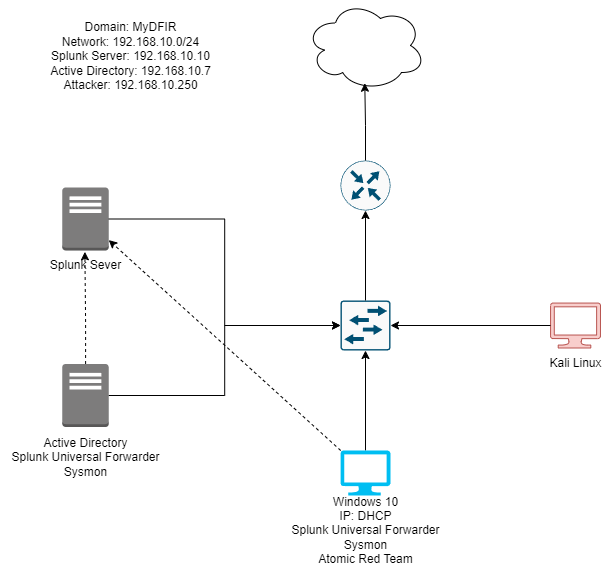

The diagram above was exported from draw.io. Its source (the exported page's mxGraphModel, read from the mxfile embedded in the PNG):
<mxGraphModel dx="1221" dy="618" grid="1" gridSize="10" guides="1" tooltips="1" connect="1" arrows="1" fold="1" page="1" pageScale="1" pageWidth="850" pageHeight="1100" math="0" shadow="0">
  <root>
    <mxCell id="0" />
    <mxCell id="1" parent="0" />
    <mxCell id="sRhcQcIBONeK5aoSE0QV-1" value="" style="outlineConnect=0;dashed=0;verticalLabelPosition=bottom;verticalAlign=top;align=center;html=1;shape=mxgraph.aws3.traditional_server;fillColor=#7D7C7C;gradientColor=none;" vertex="1" parent="1">
      <mxGeometry x="61.75" y="197" width="46.5" height="63" as="geometry" />
    </mxCell>
    <mxCell id="sRhcQcIBONeK5aoSE0QV-2" value="" style="outlineConnect=0;dashed=0;verticalLabelPosition=bottom;verticalAlign=top;align=center;html=1;shape=mxgraph.aws3.traditional_server;fillColor=#7D7C7C;gradientColor=none;" vertex="1" parent="1">
      <mxGeometry x="61.75" y="373.5" width="46.5" height="63" as="geometry" />
    </mxCell>
    <mxCell id="sRhcQcIBONeK5aoSE0QV-8" style="rounded=0;orthogonalLoop=1;jettySize=auto;html=1;entryX=0.5;entryY=1;entryDx=0;entryDy=0;entryPerimeter=0;exitX=0.5;exitY=0;exitDx=0;exitDy=0;exitPerimeter=0;" edge="1" parent="1" source="sRhcQcIBONeK5aoSE0QV-3" target="sRhcQcIBONeK5aoSE0QV-5">
      <mxGeometry relative="1" as="geometry">
        <mxPoint x="290" y="457.5" as="targetPoint" />
        <mxPoint x="230" y="500" as="sourcePoint" />
      </mxGeometry>
    </mxCell>
    <mxCell id="sRhcQcIBONeK5aoSE0QV-21" style="rounded=0;orthogonalLoop=1;jettySize=auto;html=1;endArrow=classic;endFill=1;dashed=1;" edge="1" parent="1" source="sRhcQcIBONeK5aoSE0QV-3" target="sRhcQcIBONeK5aoSE0QV-1">
      <mxGeometry relative="1" as="geometry" />
    </mxCell>
    <mxCell id="sRhcQcIBONeK5aoSE0QV-3" value="" style="verticalLabelPosition=bottom;html=1;verticalAlign=top;align=center;strokeColor=none;fillColor=#00BEF2;shape=mxgraph.azure.computer;pointerEvents=1;" vertex="1" parent="1">
      <mxGeometry x="340" y="460" width="50" height="45" as="geometry" />
    </mxCell>
    <mxCell id="sRhcQcIBONeK5aoSE0QV-4" value="" style="verticalLabelPosition=bottom;html=1;verticalAlign=top;align=center;strokeColor=#b85450;fillColor=#f8cecc;shape=mxgraph.azure.computer;pointerEvents=1;" vertex="1" parent="1">
      <mxGeometry x="550" y="312.5" width="50" height="45" as="geometry" />
    </mxCell>
    <mxCell id="sRhcQcIBONeK5aoSE0QV-5" value="" style="sketch=0;points=[[0.015,0.015,0],[0.985,0.015,0],[0.985,0.985,0],[0.015,0.985,0],[0.25,0,0],[0.5,0,0],[0.75,0,0],[1,0.25,0],[1,0.5,0],[1,0.75,0],[0.75,1,0],[0.5,1,0],[0.25,1,0],[0,0.75,0],[0,0.5,0],[0,0.25,0]];verticalLabelPosition=bottom;html=1;verticalAlign=top;aspect=fixed;align=center;pointerEvents=1;shape=mxgraph.cisco19.rect;prIcon=l2_switch;fillColor=#FAFAFA;strokeColor=#005073;" vertex="1" parent="1">
      <mxGeometry x="340" y="310" width="50" height="50" as="geometry" />
    </mxCell>
    <mxCell id="sRhcQcIBONeK5aoSE0QV-6" value="" style="sketch=0;points=[[0.5,0,0],[1,0.5,0],[0.5,1,0],[0,0.5,0],[0.145,0.145,0],[0.8555,0.145,0],[0.855,0.8555,0],[0.145,0.855,0]];verticalLabelPosition=bottom;html=1;verticalAlign=top;aspect=fixed;align=center;pointerEvents=1;shape=mxgraph.cisco19.rect;prIcon=router;fillColor=#FAFAFA;strokeColor=#005073;" vertex="1" parent="1">
      <mxGeometry x="340" y="170" width="50" height="50" as="geometry" />
    </mxCell>
    <mxCell id="sRhcQcIBONeK5aoSE0QV-7" value="" style="ellipse;shape=cloud;whiteSpace=wrap;html=1;" vertex="1" parent="1">
      <mxGeometry x="305" y="10" width="120" height="90" as="geometry" />
    </mxCell>
    <mxCell id="sRhcQcIBONeK5aoSE0QV-9" style="edgeStyle=orthogonalEdgeStyle;rounded=0;orthogonalLoop=1;jettySize=auto;html=1;entryX=1;entryY=0.5;entryDx=0;entryDy=0;entryPerimeter=0;" edge="1" parent="1" source="sRhcQcIBONeK5aoSE0QV-4" target="sRhcQcIBONeK5aoSE0QV-5">
      <mxGeometry relative="1" as="geometry">
        <mxPoint x="490" y="407.5" as="targetPoint" />
      </mxGeometry>
    </mxCell>
    <mxCell id="sRhcQcIBONeK5aoSE0QV-10" style="edgeStyle=orthogonalEdgeStyle;rounded=0;orthogonalLoop=1;jettySize=auto;html=1;entryX=0;entryY=0.5;entryDx=0;entryDy=0;entryPerimeter=0;" edge="1" parent="1" source="sRhcQcIBONeK5aoSE0QV-2" target="sRhcQcIBONeK5aoSE0QV-5">
      <mxGeometry relative="1" as="geometry" />
    </mxCell>
    <mxCell id="sRhcQcIBONeK5aoSE0QV-11" style="edgeStyle=orthogonalEdgeStyle;rounded=0;orthogonalLoop=1;jettySize=auto;html=1;entryX=0;entryY=0.5;entryDx=0;entryDy=0;entryPerimeter=0;" edge="1" parent="1" source="sRhcQcIBONeK5aoSE0QV-1" target="sRhcQcIBONeK5aoSE0QV-5">
      <mxGeometry relative="1" as="geometry" />
    </mxCell>
    <mxCell id="sRhcQcIBONeK5aoSE0QV-14" style="edgeStyle=orthogonalEdgeStyle;rounded=0;orthogonalLoop=1;jettySize=auto;html=1;entryX=0.5;entryY=1;entryDx=0;entryDy=0;entryPerimeter=0;" edge="1" parent="1" source="sRhcQcIBONeK5aoSE0QV-5" target="sRhcQcIBONeK5aoSE0QV-6">
      <mxGeometry relative="1" as="geometry" />
    </mxCell>
    <mxCell id="sRhcQcIBONeK5aoSE0QV-15" style="edgeStyle=orthogonalEdgeStyle;rounded=0;orthogonalLoop=1;jettySize=auto;html=1;entryX=0.494;entryY=0.919;entryDx=0;entryDy=0;entryPerimeter=0;" edge="1" parent="1" source="sRhcQcIBONeK5aoSE0QV-6" target="sRhcQcIBONeK5aoSE0QV-7">
      <mxGeometry relative="1" as="geometry" />
    </mxCell>
    <mxCell id="sRhcQcIBONeK5aoSE0QV-16" value="Domain: MyDFIR&lt;div&gt;Network: 192.168.10.0/24&lt;/div&gt;&lt;div&gt;Splunk Server: 192.168.10.10&lt;/div&gt;&lt;div&gt;Active Directory: 192.168.10.7&lt;/div&gt;&lt;div&gt;Attacker: 192.168.10.250&lt;/div&gt;&lt;div&gt;&lt;br&gt;&lt;/div&gt;" style="text;html=1;align=center;verticalAlign=middle;resizable=0;points=[];autosize=1;strokeColor=none;fillColor=none;" vertex="1" parent="1">
      <mxGeometry x="40" y="23" width="180" height="100" as="geometry" />
    </mxCell>
    <mxCell id="sRhcQcIBONeK5aoSE0QV-17" value="Splunk Sever" style="text;html=1;align=center;verticalAlign=middle;resizable=0;points=[];autosize=1;strokeColor=none;fillColor=none;" vertex="1" parent="1">
      <mxGeometry x="40" y="260" width="90" height="30" as="geometry" />
    </mxCell>
    <mxCell id="sRhcQcIBONeK5aoSE0QV-18" value="Active&amp;nbsp;&lt;span style=&quot;background-color: initial;&quot;&gt;Directory&lt;/span&gt;&lt;div&gt;&lt;span style=&quot;background-color: initial;&quot;&gt;Splunk Universal Forwarder&lt;/span&gt;&lt;/div&gt;&lt;div&gt;&lt;span style=&quot;background-color: initial;&quot;&gt;Sysmon&lt;/span&gt;&lt;/div&gt;" style="text;html=1;align=center;verticalAlign=middle;resizable=0;points=[];autosize=1;strokeColor=none;fillColor=none;" vertex="1" parent="1">
      <mxGeometry y="436.5" width="170" height="60" as="geometry" />
    </mxCell>
    <mxCell id="sRhcQcIBONeK5aoSE0QV-19" value="Windows 10&lt;div&gt;IP: DHCP&lt;/div&gt;&lt;div&gt;&lt;div&gt;&lt;span style=&quot;background-color: initial;&quot;&gt;Splunk Universal Forwarder&lt;/span&gt;&lt;/div&gt;&lt;div&gt;&lt;span style=&quot;background-color: initial;&quot;&gt;Sysmon&lt;/span&gt;&lt;/div&gt;&lt;/div&gt;&lt;div&gt;&lt;span style=&quot;background-color: initial;&quot;&gt;Atomic Red Team&lt;/span&gt;&lt;/div&gt;" style="text;html=1;align=center;verticalAlign=middle;resizable=0;points=[];autosize=1;strokeColor=none;fillColor=none;" vertex="1" parent="1">
      <mxGeometry x="280" y="495" width="170" height="90" as="geometry" />
    </mxCell>
    <mxCell id="sRhcQcIBONeK5aoSE0QV-20" value="Kali Linux" style="text;html=1;align=center;verticalAlign=middle;resizable=0;points=[];autosize=1;strokeColor=none;fillColor=none;" vertex="1" parent="1">
      <mxGeometry x="535" y="357.5" width="80" height="30" as="geometry" />
    </mxCell>
    <mxCell id="sRhcQcIBONeK5aoSE0QV-22" style="edgeStyle=orthogonalEdgeStyle;rounded=0;orthogonalLoop=1;jettySize=auto;html=1;entryX=0.493;entryY=0.044;entryDx=0;entryDy=0;entryPerimeter=0;dashed=1;" edge="1" parent="1" source="sRhcQcIBONeK5aoSE0QV-2" target="sRhcQcIBONeK5aoSE0QV-17">
      <mxGeometry relative="1" as="geometry" />
    </mxCell>
  </root>
</mxGraphModel>